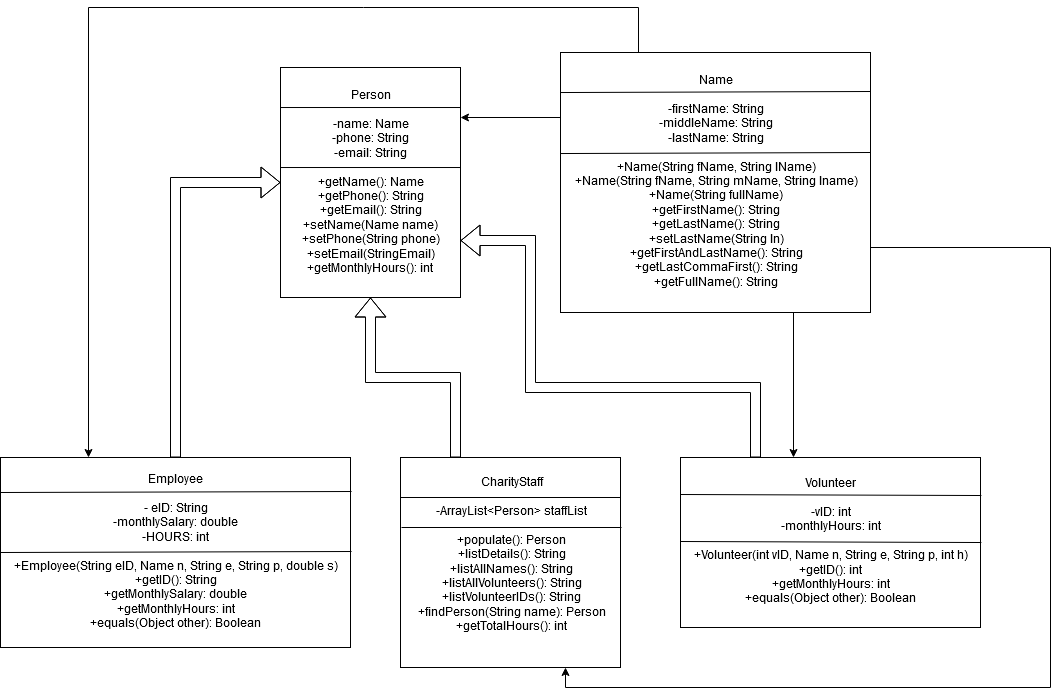

The diagram above was exported from draw.io. Its source (the exported page's mxGraphModel, read from the mxfile embedded in the PNG):
<mxGraphModel dx="1408" dy="1946" grid="1" gridSize="10" guides="1" tooltips="1" connect="1" arrows="1" fold="1" page="1" pageScale="1" pageWidth="827" pageHeight="1169" math="0" shadow="0">
  <root>
    <mxCell id="0" />
    <mxCell id="1" parent="0" />
    <mxCell id="fO9gR6XQJxKJ21AAoy3n-5" value="" style="group" vertex="1" connectable="0" parent="1">
      <mxGeometry x="320" y="-70" width="180" height="230" as="geometry" />
    </mxCell>
    <mxCell id="fO9gR6XQJxKJ21AAoy3n-2" value="" style="rounded=0;whiteSpace=wrap;html=1;" vertex="1" parent="fO9gR6XQJxKJ21AAoy3n-5">
      <mxGeometry width="180" height="230" as="geometry" />
    </mxCell>
    <mxCell id="fO9gR6XQJxKJ21AAoy3n-1" value="&lt;div&gt;Person&lt;/div&gt;&lt;div&gt;&lt;br&gt;&lt;/div&gt;&lt;div&gt;-name: Name&lt;/div&gt;&lt;div&gt;-phone: String&lt;/div&gt;&lt;div&gt;-email: String&lt;/div&gt;&lt;div&gt;&lt;br&gt;&lt;/div&gt;&lt;div&gt;+getName(): Name&lt;/div&gt;&lt;div&gt;+getPhone(): String&lt;/div&gt;&lt;div&gt;+getEmail(): String&lt;/div&gt;&lt;div&gt;+setName(Name name)&lt;/div&gt;&lt;div&gt;+setPhone(String phone)&lt;/div&gt;&lt;div&gt;+setEmail(StringEmail)&lt;/div&gt;&lt;div&gt;+getMonthlyHours(): int&lt;br&gt;&lt;/div&gt;" style="text;html=1;strokeColor=none;fillColor=none;align=center;verticalAlign=middle;whiteSpace=wrap;rounded=0;" vertex="1" parent="fO9gR6XQJxKJ21AAoy3n-5">
      <mxGeometry x="10" y="10" width="160" height="210" as="geometry" />
    </mxCell>
    <mxCell id="fO9gR6XQJxKJ21AAoy3n-3" value="" style="endArrow=none;html=1;exitX=0;exitY=0.174;exitDx=0;exitDy=0;exitPerimeter=0;entryX=1;entryY=0.174;entryDx=0;entryDy=0;entryPerimeter=0;" edge="1" parent="fO9gR6XQJxKJ21AAoy3n-5" source="fO9gR6XQJxKJ21AAoy3n-2" target="fO9gR6XQJxKJ21AAoy3n-2">
      <mxGeometry width="50" height="50" relative="1" as="geometry">
        <mxPoint x="-60" y="330" as="sourcePoint" />
        <mxPoint x="-10" y="280" as="targetPoint" />
      </mxGeometry>
    </mxCell>
    <mxCell id="fO9gR6XQJxKJ21AAoy3n-4" value="" style="endArrow=none;html=1;exitX=0;exitY=0.174;exitDx=0;exitDy=0;exitPerimeter=0;entryX=1;entryY=0.174;entryDx=0;entryDy=0;entryPerimeter=0;" edge="1" parent="fO9gR6XQJxKJ21AAoy3n-5">
      <mxGeometry width="50" height="50" relative="1" as="geometry">
        <mxPoint y="100.01999999999998" as="sourcePoint" />
        <mxPoint x="180" y="100.01999999999998" as="targetPoint" />
      </mxGeometry>
    </mxCell>
    <mxCell id="fO9gR6XQJxKJ21AAoy3n-10" value="" style="group" vertex="1" connectable="0" parent="1">
      <mxGeometry x="600" y="-85" width="310" height="260" as="geometry" />
    </mxCell>
    <mxCell id="fO9gR6XQJxKJ21AAoy3n-7" value="" style="rounded=0;whiteSpace=wrap;html=1;" vertex="1" parent="fO9gR6XQJxKJ21AAoy3n-10">
      <mxGeometry width="310" height="260" as="geometry" />
    </mxCell>
    <mxCell id="fO9gR6XQJxKJ21AAoy3n-6" value="&lt;div&gt;Name&lt;/div&gt;&lt;div&gt;&lt;br&gt;&lt;/div&gt;&lt;div&gt;-firstName: String&lt;/div&gt;&lt;div&gt;-middleName: String&lt;/div&gt;&lt;div&gt;-lastName: String&lt;/div&gt;&lt;div&gt;&lt;br&gt;&lt;/div&gt;&lt;div&gt;+Name(String fName, String lName)&lt;/div&gt;&lt;div&gt;+Name(String fName, String mName, String lname)&lt;/div&gt;&lt;div&gt;+Name(String fullName)&lt;/div&gt;&lt;div&gt;+getFirstName(): String&lt;/div&gt;&lt;div&gt;+getLastName(): String&lt;/div&gt;&lt;div&gt;+setLastName(String ln)&lt;/div&gt;&lt;div&gt;+getFirstAndLastName(): String&lt;/div&gt;&lt;div&gt;+getLastCommaFirst(): String&lt;/div&gt;&lt;div&gt;+getFullName(): String&lt;/div&gt;" style="text;html=1;strokeColor=none;fillColor=none;align=center;verticalAlign=middle;whiteSpace=wrap;rounded=0;" vertex="1" parent="fO9gR6XQJxKJ21AAoy3n-10">
      <mxGeometry x="10" y="10" width="290" height="240" as="geometry" />
    </mxCell>
    <mxCell id="fO9gR6XQJxKJ21AAoy3n-8" value="" style="endArrow=none;html=1;exitX=0;exitY=0.154;exitDx=0;exitDy=0;exitPerimeter=0;entryX=1;entryY=0.15;entryDx=0;entryDy=0;entryPerimeter=0;" edge="1" parent="fO9gR6XQJxKJ21AAoy3n-10" source="fO9gR6XQJxKJ21AAoy3n-7" target="fO9gR6XQJxKJ21AAoy3n-7">
      <mxGeometry width="50" height="50" relative="1" as="geometry">
        <mxPoint x="10" y="90" as="sourcePoint" />
        <mxPoint x="60" y="40" as="targetPoint" />
      </mxGeometry>
    </mxCell>
    <mxCell id="fO9gR6XQJxKJ21AAoy3n-9" value="" style="endArrow=none;html=1;exitX=0;exitY=0.154;exitDx=0;exitDy=0;exitPerimeter=0;entryX=1;entryY=0.15;entryDx=0;entryDy=0;entryPerimeter=0;" edge="1" parent="fO9gR6XQJxKJ21AAoy3n-10">
      <mxGeometry width="50" height="50" relative="1" as="geometry">
        <mxPoint y="101.03999999999996" as="sourcePoint" />
        <mxPoint x="310" y="100" as="targetPoint" />
      </mxGeometry>
    </mxCell>
    <mxCell id="fO9gR6XQJxKJ21AAoy3n-17" value="" style="group" vertex="1" connectable="0" parent="1">
      <mxGeometry x="40" y="320" width="351.0500000000002" height="190" as="geometry" />
    </mxCell>
    <mxCell id="fO9gR6XQJxKJ21AAoy3n-14" value="" style="rounded=0;whiteSpace=wrap;html=1;" vertex="1" parent="fO9gR6XQJxKJ21AAoy3n-17">
      <mxGeometry width="350" height="190" as="geometry" />
    </mxCell>
    <mxCell id="fO9gR6XQJxKJ21AAoy3n-13" value="&lt;div&gt;Employee&lt;/div&gt;&lt;div&gt;&lt;br&gt;&lt;/div&gt;&lt;div&gt;- eID: String&lt;/div&gt;&lt;div&gt;-monthlySalary: double&lt;/div&gt;&lt;div&gt;-HOURS: int&lt;/div&gt;&lt;div&gt;&lt;br&gt;&lt;/div&gt;&lt;div&gt;+Employee(String eID, Name n, String e, String p, double s)&lt;/div&gt;&lt;div&gt;+getID(): String&lt;/div&gt;&lt;div&gt;+getMonthlySalary: double&lt;/div&gt;&lt;div&gt;+getMonthlyHours: int&lt;/div&gt;&lt;div&gt;+equals(Object other): Boolean&lt;br&gt;&lt;/div&gt;" style="text;html=1;strokeColor=none;fillColor=none;align=center;verticalAlign=middle;whiteSpace=wrap;rounded=0;" vertex="1" parent="fO9gR6XQJxKJ21AAoy3n-17">
      <mxGeometry x="10" y="10" width="330" height="170" as="geometry" />
    </mxCell>
    <mxCell id="fO9gR6XQJxKJ21AAoy3n-15" value="" style="endArrow=none;html=1;entryX=1.003;entryY=0.179;entryDx=0;entryDy=0;entryPerimeter=0;" edge="1" parent="fO9gR6XQJxKJ21AAoy3n-17" target="fO9gR6XQJxKJ21AAoy3n-14">
      <mxGeometry width="50" height="50" relative="1" as="geometry">
        <mxPoint y="35" as="sourcePoint" />
        <mxPoint x="50" y="-15" as="targetPoint" />
      </mxGeometry>
    </mxCell>
    <mxCell id="fO9gR6XQJxKJ21AAoy3n-16" value="" style="endArrow=none;html=1;entryX=1.003;entryY=0.179;entryDx=0;entryDy=0;entryPerimeter=0;" edge="1" parent="fO9gR6XQJxKJ21AAoy3n-17">
      <mxGeometry width="50" height="50" relative="1" as="geometry">
        <mxPoint y="95" as="sourcePoint" />
        <mxPoint x="351.0500000000002" y="94.00999999999999" as="targetPoint" />
      </mxGeometry>
    </mxCell>
    <mxCell id="fO9gR6XQJxKJ21AAoy3n-22" value="" style="group" vertex="1" connectable="0" parent="1">
      <mxGeometry x="720" y="320" width="300.9000000000001" height="170" as="geometry" />
    </mxCell>
    <mxCell id="fO9gR6XQJxKJ21AAoy3n-19" value="" style="rounded=0;whiteSpace=wrap;html=1;" vertex="1" parent="fO9gR6XQJxKJ21AAoy3n-22">
      <mxGeometry width="300" height="170" as="geometry" />
    </mxCell>
    <mxCell id="fO9gR6XQJxKJ21AAoy3n-18" value="&lt;div&gt;Volunteer&lt;/div&gt;&lt;div&gt;&lt;br&gt;&lt;/div&gt;&lt;div&gt;-vID: int&lt;/div&gt;&lt;div&gt;-monthlyHours: int&lt;/div&gt;&lt;div&gt;&lt;br&gt;&lt;/div&gt;&lt;div&gt;+Volunteer(int vID, Name n, String e, String p, int h)&lt;/div&gt;&lt;div&gt;+getID(): int&lt;/div&gt;&lt;div&gt;+getMonthlyHours: int&lt;/div&gt;&lt;div&gt;+equals(Object other): Boolean&lt;/div&gt;" style="text;html=1;strokeColor=none;fillColor=none;align=center;verticalAlign=middle;whiteSpace=wrap;rounded=0;" vertex="1" parent="fO9gR6XQJxKJ21AAoy3n-22">
      <mxGeometry x="10" y="10" width="280" height="150" as="geometry" />
    </mxCell>
    <mxCell id="fO9gR6XQJxKJ21AAoy3n-20" value="" style="endArrow=none;html=1;entryX=1.003;entryY=0.206;entryDx=0;entryDy=0;entryPerimeter=0;" edge="1" parent="fO9gR6XQJxKJ21AAoy3n-22">
      <mxGeometry width="50" height="50" relative="1" as="geometry">
        <mxPoint y="37" as="sourcePoint" />
        <mxPoint x="300.9000000000001" y="38.01999999999998" as="targetPoint" />
      </mxGeometry>
    </mxCell>
    <mxCell id="fO9gR6XQJxKJ21AAoy3n-21" value="" style="endArrow=none;html=1;entryX=1.003;entryY=0.206;entryDx=0;entryDy=0;entryPerimeter=0;" edge="1" parent="fO9gR6XQJxKJ21AAoy3n-22">
      <mxGeometry width="50" height="50" relative="1" as="geometry">
        <mxPoint y="84" as="sourcePoint" />
        <mxPoint x="300.9000000000001" y="85.01999999999998" as="targetPoint" />
      </mxGeometry>
    </mxCell>
    <mxCell id="fO9gR6XQJxKJ21AAoy3n-27" value="" style="group" vertex="1" connectable="0" parent="1">
      <mxGeometry x="440" y="320" width="221" height="210" as="geometry" />
    </mxCell>
    <mxCell id="fO9gR6XQJxKJ21AAoy3n-24" value="" style="rounded=0;whiteSpace=wrap;html=1;" vertex="1" parent="fO9gR6XQJxKJ21AAoy3n-27">
      <mxGeometry width="220" height="210" as="geometry" />
    </mxCell>
    <mxCell id="fO9gR6XQJxKJ21AAoy3n-23" value="&lt;div&gt;CharityStaff&lt;/div&gt;&lt;div&gt;&lt;br&gt;&lt;/div&gt;&lt;div&gt;-ArrayList&amp;lt;Person&amp;gt; staffList&lt;/div&gt;&lt;div&gt;&lt;br&gt;&lt;/div&gt;&lt;div&gt;+populate(): Person&lt;/div&gt;&lt;div&gt;+listDetails(): String&lt;/div&gt;&lt;div&gt;+listAllNames(): String&lt;/div&gt;&lt;div&gt;+listAllVolunteers(): String&lt;/div&gt;&lt;div&gt;+listVolunteerIDs(): String&lt;/div&gt;&lt;div&gt;+findPerson(String name): Person&lt;/div&gt;&lt;div&gt;+getTotalHours(): int&lt;/div&gt;&lt;div&gt;&lt;br&gt;&lt;/div&gt;" style="text;html=1;strokeColor=none;fillColor=none;align=center;verticalAlign=middle;whiteSpace=wrap;rounded=0;" vertex="1" parent="fO9gR6XQJxKJ21AAoy3n-27">
      <mxGeometry x="11" y="10" width="200" height="190" as="geometry" />
    </mxCell>
    <mxCell id="fO9gR6XQJxKJ21AAoy3n-25" value="" style="endArrow=none;html=1;" edge="1" parent="fO9gR6XQJxKJ21AAoy3n-27">
      <mxGeometry width="50" height="50" relative="1" as="geometry">
        <mxPoint y="40" as="sourcePoint" />
        <mxPoint x="220" y="40" as="targetPoint" />
      </mxGeometry>
    </mxCell>
    <mxCell id="fO9gR6XQJxKJ21AAoy3n-26" value="" style="endArrow=none;html=1;" edge="1" parent="fO9gR6XQJxKJ21AAoy3n-27">
      <mxGeometry width="50" height="50" relative="1" as="geometry">
        <mxPoint x="1" y="70" as="sourcePoint" />
        <mxPoint x="221" y="70" as="targetPoint" />
      </mxGeometry>
    </mxCell>
    <mxCell id="fO9gR6XQJxKJ21AAoy3n-28" style="edgeStyle=orthogonalEdgeStyle;rounded=0;orthogonalLoop=1;jettySize=auto;html=1;exitX=0.5;exitY=0;exitDx=0;exitDy=0;entryX=0;entryY=0.5;entryDx=0;entryDy=0;shape=flexArrow;" edge="1" parent="1" source="fO9gR6XQJxKJ21AAoy3n-14" target="fO9gR6XQJxKJ21AAoy3n-2">
      <mxGeometry relative="1" as="geometry" />
    </mxCell>
    <mxCell id="fO9gR6XQJxKJ21AAoy3n-31" style="edgeStyle=orthogonalEdgeStyle;shape=flexArrow;rounded=0;orthogonalLoop=1;jettySize=auto;html=1;exitX=0.25;exitY=0;exitDx=0;exitDy=0;entryX=0.5;entryY=1;entryDx=0;entryDy=0;" edge="1" parent="1" source="fO9gR6XQJxKJ21AAoy3n-24" target="fO9gR6XQJxKJ21AAoy3n-2">
      <mxGeometry relative="1" as="geometry" />
    </mxCell>
    <mxCell id="fO9gR6XQJxKJ21AAoy3n-34" style="edgeStyle=orthogonalEdgeStyle;shape=flexArrow;rounded=0;orthogonalLoop=1;jettySize=auto;html=1;exitX=0.25;exitY=0;exitDx=0;exitDy=0;entryX=1;entryY=0.75;entryDx=0;entryDy=0;" edge="1" parent="1" source="fO9gR6XQJxKJ21AAoy3n-19" target="fO9gR6XQJxKJ21AAoy3n-2">
      <mxGeometry relative="1" as="geometry">
        <Array as="points">
          <mxPoint x="795" y="250" />
          <mxPoint x="570" y="250" />
          <mxPoint x="570" y="103" />
        </Array>
      </mxGeometry>
    </mxCell>
    <mxCell id="fO9gR6XQJxKJ21AAoy3n-35" style="edgeStyle=orthogonalEdgeStyle;rounded=0;orthogonalLoop=1;jettySize=auto;html=1;exitX=0.25;exitY=0;exitDx=0;exitDy=0;entryX=0.25;entryY=0;entryDx=0;entryDy=0;endArrow=none;endFill=0;startArrow=classic;startFill=1;" edge="1" parent="1" source="fO9gR6XQJxKJ21AAoy3n-14" target="fO9gR6XQJxKJ21AAoy3n-7">
      <mxGeometry relative="1" as="geometry">
        <Array as="points">
          <mxPoint x="128" y="-130" />
          <mxPoint x="678" y="-130" />
        </Array>
      </mxGeometry>
    </mxCell>
    <mxCell id="fO9gR6XQJxKJ21AAoy3n-36" style="edgeStyle=orthogonalEdgeStyle;rounded=0;orthogonalLoop=1;jettySize=auto;html=1;exitX=0;exitY=0.25;exitDx=0;exitDy=0;entryX=1;entryY=0.217;entryDx=0;entryDy=0;entryPerimeter=0;startArrow=none;startFill=0;endArrow=classic;endFill=1;" edge="1" parent="1" source="fO9gR6XQJxKJ21AAoy3n-7" target="fO9gR6XQJxKJ21AAoy3n-2">
      <mxGeometry relative="1" as="geometry" />
    </mxCell>
    <mxCell id="fO9gR6XQJxKJ21AAoy3n-37" style="edgeStyle=orthogonalEdgeStyle;rounded=0;orthogonalLoop=1;jettySize=auto;html=1;exitX=1;exitY=0.75;exitDx=0;exitDy=0;entryX=0.75;entryY=1;entryDx=0;entryDy=0;startArrow=none;startFill=0;endArrow=classic;endFill=1;" edge="1" parent="1" source="fO9gR6XQJxKJ21AAoy3n-7" target="fO9gR6XQJxKJ21AAoy3n-24">
      <mxGeometry relative="1" as="geometry">
        <Array as="points">
          <mxPoint x="1090" y="110" />
          <mxPoint x="1090" y="550" />
          <mxPoint x="605" y="550" />
        </Array>
      </mxGeometry>
    </mxCell>
    <mxCell id="fO9gR6XQJxKJ21AAoy3n-38" style="edgeStyle=orthogonalEdgeStyle;rounded=0;orthogonalLoop=1;jettySize=auto;html=1;exitX=0.75;exitY=1;exitDx=0;exitDy=0;startArrow=none;startFill=0;endArrow=classic;endFill=1;" edge="1" parent="1" source="fO9gR6XQJxKJ21AAoy3n-7">
      <mxGeometry relative="1" as="geometry">
        <mxPoint x="833" y="320" as="targetPoint" />
        <Array as="points">
          <mxPoint x="833" y="320" />
        </Array>
      </mxGeometry>
    </mxCell>
  </root>
</mxGraphModel>